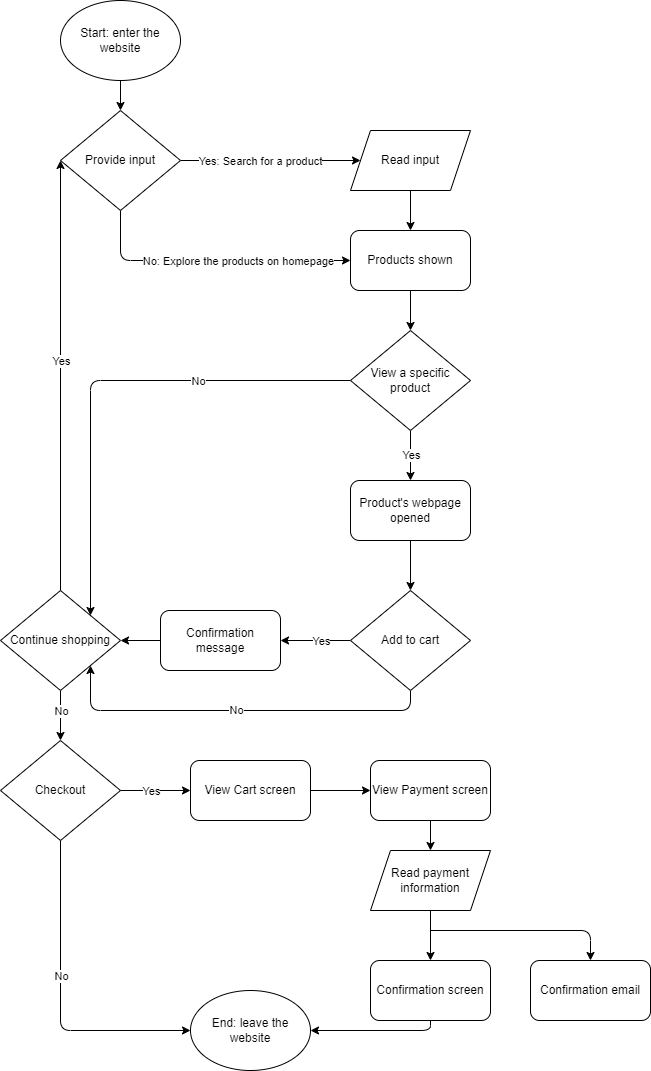

The diagram above was exported from draw.io. Its source (the exported page's mxGraphModel, read from the mxfile embedded in the PNG):
<mxGraphModel dx="612" dy="593" grid="1" gridSize="10" guides="1" tooltips="1" connect="1" arrows="1" fold="1" page="1" pageScale="1" pageWidth="850" pageHeight="1100" math="0" shadow="0">
  <root>
    <mxCell id="0" />
    <mxCell id="1" parent="0" />
    <mxCell id="5" value="" style="edgeStyle=none;html=1;" edge="1" parent="1" source="2" target="4">
      <mxGeometry relative="1" as="geometry" />
    </mxCell>
    <mxCell id="2" value="Start: enter the website" style="ellipse;whiteSpace=wrap;html=1;" vertex="1" parent="1">
      <mxGeometry x="120" y="20" width="120" height="80" as="geometry" />
    </mxCell>
    <mxCell id="8" style="edgeStyle=none;html=1;exitX=0.5;exitY=1;exitDx=0;exitDy=0;entryX=0;entryY=0.5;entryDx=0;entryDy=0;" edge="1" parent="1" source="4" target="7">
      <mxGeometry relative="1" as="geometry">
        <Array as="points">
          <mxPoint x="180" y="280" />
        </Array>
      </mxGeometry>
    </mxCell>
    <mxCell id="11" value="No: Explore the products on homepage" style="edgeLabel;html=1;align=center;verticalAlign=middle;resizable=0;points=[];" vertex="1" connectable="0" parent="8">
      <mxGeometry x="-0.5438" y="3" relative="1" as="geometry">
        <mxPoint x="104" y="3" as="offset" />
      </mxGeometry>
    </mxCell>
    <mxCell id="19" style="edgeStyle=none;html=1;exitX=1;exitY=0.5;exitDx=0;exitDy=0;entryX=0;entryY=0.5;entryDx=0;entryDy=0;" edge="1" parent="1" source="4" target="18">
      <mxGeometry relative="1" as="geometry" />
    </mxCell>
    <mxCell id="20" value="Yes: Search for a product" style="edgeLabel;html=1;align=center;verticalAlign=middle;resizable=0;points=[];" vertex="1" connectable="0" parent="19">
      <mxGeometry x="-0.243" y="2" relative="1" as="geometry">
        <mxPoint x="11" y="2" as="offset" />
      </mxGeometry>
    </mxCell>
    <mxCell id="4" value="Provide input" style="rhombus;whiteSpace=wrap;html=1;" vertex="1" parent="1">
      <mxGeometry x="120" y="130" width="120" height="100" as="geometry" />
    </mxCell>
    <mxCell id="16" value="" style="edgeStyle=none;html=1;" edge="1" parent="1" source="7" target="15">
      <mxGeometry relative="1" as="geometry" />
    </mxCell>
    <mxCell id="7" value="Products shown" style="rounded=1;whiteSpace=wrap;html=1;" vertex="1" parent="1">
      <mxGeometry x="410" y="250" width="120" height="60" as="geometry" />
    </mxCell>
    <mxCell id="27" style="edgeStyle=none;html=1;exitX=0.5;exitY=1;exitDx=0;exitDy=0;entryX=0.5;entryY=0;entryDx=0;entryDy=0;" edge="1" parent="1" source="15" target="31">
      <mxGeometry relative="1" as="geometry" />
    </mxCell>
    <mxCell id="28" value="Yes" style="edgeLabel;html=1;align=center;verticalAlign=middle;resizable=0;points=[];" vertex="1" connectable="0" parent="27">
      <mxGeometry x="-0.3984" y="1" relative="1" as="geometry">
        <mxPoint x="-1" y="9" as="offset" />
      </mxGeometry>
    </mxCell>
    <mxCell id="61" style="edgeStyle=none;html=1;exitX=0;exitY=0.5;exitDx=0;exitDy=0;entryX=1;entryY=0;entryDx=0;entryDy=0;" edge="1" parent="1" source="15" target="39">
      <mxGeometry relative="1" as="geometry">
        <Array as="points">
          <mxPoint x="150" y="400" />
        </Array>
      </mxGeometry>
    </mxCell>
    <mxCell id="62" value="No" style="edgeLabel;html=1;align=center;verticalAlign=middle;resizable=0;points=[];" vertex="1" connectable="0" parent="61">
      <mxGeometry x="-0.2308" y="-3" relative="1" as="geometry">
        <mxPoint x="38" y="3" as="offset" />
      </mxGeometry>
    </mxCell>
    <mxCell id="15" value="View a specific product" style="rhombus;whiteSpace=wrap;html=1;" vertex="1" parent="1">
      <mxGeometry x="410" y="350" width="120" height="100" as="geometry" />
    </mxCell>
    <mxCell id="57" style="edgeStyle=none;html=1;exitX=0;exitY=0.5;exitDx=0;exitDy=0;entryX=1;entryY=0.5;entryDx=0;entryDy=0;" edge="1" parent="1" source="17" target="39">
      <mxGeometry relative="1" as="geometry" />
    </mxCell>
    <mxCell id="17" value="Confirmation message" style="rounded=1;whiteSpace=wrap;html=1;" vertex="1" parent="1">
      <mxGeometry x="220" y="630" width="120" height="60" as="geometry" />
    </mxCell>
    <mxCell id="21" value="" style="edgeStyle=none;html=1;" edge="1" parent="1" source="18" target="7">
      <mxGeometry relative="1" as="geometry" />
    </mxCell>
    <mxCell id="18" value="Read input" style="shape=parallelogram;perimeter=parallelogramPerimeter;whiteSpace=wrap;html=1;fixedSize=1;" vertex="1" parent="1">
      <mxGeometry x="410" y="150" width="120" height="60" as="geometry" />
    </mxCell>
    <mxCell id="55" style="edgeStyle=none;html=1;exitX=0;exitY=0.5;exitDx=0;exitDy=0;entryX=1;entryY=0.5;entryDx=0;entryDy=0;" edge="1" parent="1" source="22" target="17">
      <mxGeometry relative="1" as="geometry" />
    </mxCell>
    <mxCell id="56" value="Yes" style="edgeLabel;html=1;align=center;verticalAlign=middle;resizable=0;points=[];" vertex="1" connectable="0" parent="55">
      <mxGeometry x="-0.4222" relative="1" as="geometry">
        <mxPoint x="-10" as="offset" />
      </mxGeometry>
    </mxCell>
    <mxCell id="58" style="edgeStyle=none;html=1;exitX=0.5;exitY=1;exitDx=0;exitDy=0;entryX=1;entryY=1;entryDx=0;entryDy=0;" edge="1" parent="1" source="22" target="39">
      <mxGeometry relative="1" as="geometry">
        <Array as="points">
          <mxPoint x="470" y="730" />
          <mxPoint x="150" y="730" />
        </Array>
      </mxGeometry>
    </mxCell>
    <mxCell id="59" value="No" style="edgeLabel;html=1;align=center;verticalAlign=middle;resizable=0;points=[];" vertex="1" connectable="0" parent="58">
      <mxGeometry x="-0.0569" y="-1" relative="1" as="geometry">
        <mxPoint x="-13" as="offset" />
      </mxGeometry>
    </mxCell>
    <mxCell id="22" value="Add to cart" style="rhombus;whiteSpace=wrap;html=1;" vertex="1" parent="1">
      <mxGeometry x="410" y="610" width="120" height="100" as="geometry" />
    </mxCell>
    <mxCell id="45" style="edgeStyle=none;html=1;exitX=0.5;exitY=1;exitDx=0;exitDy=0;entryX=0.5;entryY=0;entryDx=0;entryDy=0;" edge="1" parent="1" source="31" target="22">
      <mxGeometry relative="1" as="geometry" />
    </mxCell>
    <mxCell id="31" value="Product's webpage opened" style="rounded=1;whiteSpace=wrap;html=1;" vertex="1" parent="1">
      <mxGeometry x="410" y="500" width="120" height="60" as="geometry" />
    </mxCell>
    <mxCell id="63" style="edgeStyle=none;html=1;entryX=0;entryY=0.5;entryDx=0;entryDy=0;" edge="1" parent="1" source="39" target="4">
      <mxGeometry relative="1" as="geometry" />
    </mxCell>
    <mxCell id="64" value="Yes" style="edgeLabel;html=1;align=center;verticalAlign=middle;resizable=0;points=[];" vertex="1" connectable="0" parent="63">
      <mxGeometry x="-0.4157" y="-1" relative="1" as="geometry">
        <mxPoint x="-1" y="-104" as="offset" />
      </mxGeometry>
    </mxCell>
    <mxCell id="67" style="edgeStyle=none;html=1;exitX=0.5;exitY=1;exitDx=0;exitDy=0;entryX=0.5;entryY=0;entryDx=0;entryDy=0;" edge="1" parent="1" source="39" target="66">
      <mxGeometry relative="1" as="geometry" />
    </mxCell>
    <mxCell id="68" value="No" style="edgeLabel;html=1;align=center;verticalAlign=middle;resizable=0;points=[];" vertex="1" connectable="0" parent="67">
      <mxGeometry x="-0.466" relative="1" as="geometry">
        <mxPoint y="7" as="offset" />
      </mxGeometry>
    </mxCell>
    <mxCell id="39" value="Continue shopping" style="rhombus;whiteSpace=wrap;html=1;" vertex="1" parent="1">
      <mxGeometry x="60" y="610" width="120" height="100" as="geometry" />
    </mxCell>
    <mxCell id="72" style="edgeStyle=none;html=1;exitX=1;exitY=0.5;exitDx=0;exitDy=0;entryX=0;entryY=0.5;entryDx=0;entryDy=0;" edge="1" parent="1" source="66" target="71">
      <mxGeometry relative="1" as="geometry" />
    </mxCell>
    <mxCell id="73" value="Yes" style="edgeLabel;html=1;align=center;verticalAlign=middle;resizable=0;points=[];" vertex="1" connectable="0" parent="72">
      <mxGeometry x="0.3494" y="3" relative="1" as="geometry">
        <mxPoint x="-17" y="3" as="offset" />
      </mxGeometry>
    </mxCell>
    <mxCell id="86" style="edgeStyle=none;html=1;exitX=0.5;exitY=1;exitDx=0;exitDy=0;entryX=0;entryY=0.5;entryDx=0;entryDy=0;" edge="1" parent="1" source="66" target="69">
      <mxGeometry relative="1" as="geometry">
        <Array as="points">
          <mxPoint x="120" y="1050" />
        </Array>
      </mxGeometry>
    </mxCell>
    <mxCell id="87" value="No" style="edgeLabel;html=1;align=center;verticalAlign=middle;resizable=0;points=[];" vertex="1" connectable="0" parent="86">
      <mxGeometry x="-0.1477" y="-4" relative="1" as="geometry">
        <mxPoint x="4" y="-1" as="offset" />
      </mxGeometry>
    </mxCell>
    <mxCell id="66" value="Checkout" style="rhombus;whiteSpace=wrap;html=1;" vertex="1" parent="1">
      <mxGeometry x="60" y="760" width="120" height="100" as="geometry" />
    </mxCell>
    <mxCell id="69" value="End: leave the website" style="ellipse;whiteSpace=wrap;html=1;" vertex="1" parent="1">
      <mxGeometry x="250" y="1010" width="120" height="80" as="geometry" />
    </mxCell>
    <mxCell id="75" style="edgeStyle=none;html=1;exitX=1;exitY=0.5;exitDx=0;exitDy=0;entryX=0;entryY=0.5;entryDx=0;entryDy=0;" edge="1" parent="1" source="71" target="74">
      <mxGeometry relative="1" as="geometry" />
    </mxCell>
    <mxCell id="71" value="View Cart screen" style="rounded=1;whiteSpace=wrap;html=1;" vertex="1" parent="1">
      <mxGeometry x="250" y="780" width="120" height="60" as="geometry" />
    </mxCell>
    <mxCell id="77" style="edgeStyle=none;html=1;exitX=0.5;exitY=1;exitDx=0;exitDy=0;entryX=0.5;entryY=0;entryDx=0;entryDy=0;" edge="1" parent="1" source="74" target="76">
      <mxGeometry relative="1" as="geometry" />
    </mxCell>
    <mxCell id="74" value="View Payment screen" style="rounded=1;whiteSpace=wrap;html=1;" vertex="1" parent="1">
      <mxGeometry x="430" y="780" width="120" height="60" as="geometry" />
    </mxCell>
    <mxCell id="79" style="edgeStyle=none;html=1;exitX=0.5;exitY=1;exitDx=0;exitDy=0;entryX=0.5;entryY=0;entryDx=0;entryDy=0;" edge="1" parent="1" source="76" target="78">
      <mxGeometry relative="1" as="geometry" />
    </mxCell>
    <mxCell id="76" value="Read payment information" style="shape=parallelogram;perimeter=parallelogramPerimeter;whiteSpace=wrap;html=1;fixedSize=1;" vertex="1" parent="1">
      <mxGeometry x="430" y="870" width="120" height="60" as="geometry" />
    </mxCell>
    <mxCell id="88" style="edgeStyle=none;html=1;exitX=0.5;exitY=1;exitDx=0;exitDy=0;entryX=1;entryY=0.5;entryDx=0;entryDy=0;" edge="1" parent="1" source="78" target="69">
      <mxGeometry relative="1" as="geometry">
        <Array as="points">
          <mxPoint x="490" y="1050" />
        </Array>
      </mxGeometry>
    </mxCell>
    <mxCell id="78" value="Confirmation screen" style="rounded=1;whiteSpace=wrap;html=1;" vertex="1" parent="1">
      <mxGeometry x="430" y="980" width="120" height="60" as="geometry" />
    </mxCell>
    <mxCell id="80" value="Confirmation email" style="rounded=1;whiteSpace=wrap;html=1;" vertex="1" parent="1">
      <mxGeometry x="590" y="980" width="120" height="60" as="geometry" />
    </mxCell>
    <mxCell id="84" value="" style="endArrow=classic;html=1;entryX=0.5;entryY=0;entryDx=0;entryDy=0;" edge="1" parent="1" target="80">
      <mxGeometry width="50" height="50" relative="1" as="geometry">
        <mxPoint x="490" y="950" as="sourcePoint" />
        <mxPoint x="570" y="910" as="targetPoint" />
        <Array as="points">
          <mxPoint x="650" y="950" />
        </Array>
      </mxGeometry>
    </mxCell>
  </root>
</mxGraphModel>